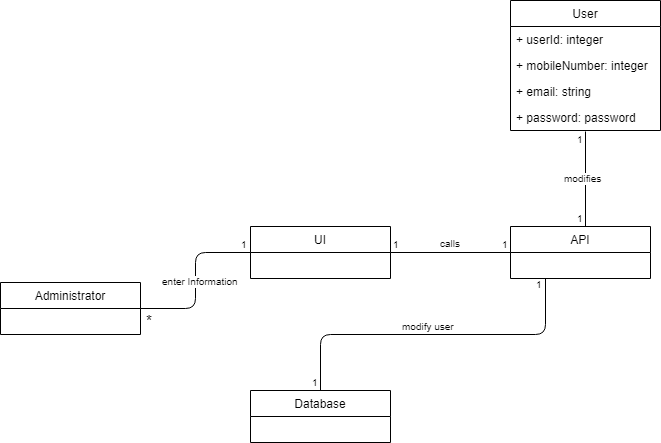

The diagram above was exported from draw.io. Its source (the exported page's mxGraphModel, read from the mxfile embedded in the PNG):
<mxGraphModel dx="840" dy="1552" grid="1" gridSize="10" guides="1" tooltips="1" connect="1" arrows="1" fold="1" page="1" pageScale="1" pageWidth="850" pageHeight="1100" math="0" shadow="0">
  <root>
    <mxCell id="0" />
    <mxCell id="1" parent="0" />
    <mxCell id="fGlDyv4GzAca5Y3Z3q_J-1" value="Administrator" style="swimlane;fontStyle=0;childLayout=stackLayout;horizontal=1;startSize=26;fillColor=none;horizontalStack=0;resizeParent=1;resizeParentMax=0;resizeLast=0;collapsible=1;marginBottom=0;" parent="1" vertex="1">
      <mxGeometry x="30" y="272" width="140" height="52" as="geometry">
        <mxRectangle x="120" y="80" width="90" height="26" as="alternateBounds" />
      </mxGeometry>
    </mxCell>
    <mxCell id="fGlDyv4GzAca5Y3Z3q_J-2" value="Database" style="swimlane;fontStyle=0;childLayout=stackLayout;horizontal=1;startSize=26;fillColor=none;horizontalStack=0;resizeParent=1;resizeParentMax=0;resizeLast=0;collapsible=1;marginBottom=0;" parent="1" vertex="1">
      <mxGeometry x="280" y="380" width="140" height="52" as="geometry" />
    </mxCell>
    <mxCell id="fGlDyv4GzAca5Y3Z3q_J-3" value="UI" style="swimlane;fontStyle=0;childLayout=stackLayout;horizontal=1;startSize=26;fillColor=none;horizontalStack=0;resizeParent=1;resizeParentMax=0;resizeLast=0;collapsible=1;marginBottom=0;" parent="1" vertex="1">
      <mxGeometry x="280" y="216" width="140" height="52" as="geometry" />
    </mxCell>
    <mxCell id="fGlDyv4GzAca5Y3Z3q_J-4" value="API" style="swimlane;fontStyle=0;childLayout=stackLayout;horizontal=1;startSize=26;fillColor=none;horizontalStack=0;resizeParent=1;resizeParentMax=0;resizeLast=0;collapsible=1;marginBottom=0;" parent="1" vertex="1">
      <mxGeometry x="540" y="216" width="140" height="52" as="geometry" />
    </mxCell>
    <mxCell id="fGlDyv4GzAca5Y3Z3q_J-5" value="" style="endArrow=none;html=1;edgeStyle=orthogonalEdgeStyle;entryX=0;entryY=0.5;entryDx=0;entryDy=0;exitX=1;exitY=0.5;exitDx=0;exitDy=0;" parent="1" source="fGlDyv4GzAca5Y3Z3q_J-1" target="fGlDyv4GzAca5Y3Z3q_J-3" edge="1">
      <mxGeometry relative="1" as="geometry">
        <mxPoint x="170" y="311" as="sourcePoint" />
        <mxPoint x="250" y="270" as="targetPoint" />
      </mxGeometry>
    </mxCell>
    <mxCell id="fGlDyv4GzAca5Y3Z3q_J-6" value="enter Information" style="resizable=0;html=1;align=right;verticalAlign=bottom;labelBackgroundColor=#ffffff;fontSize=10;" parent="fGlDyv4GzAca5Y3Z3q_J-5" connectable="0" vertex="1">
      <mxGeometry x="1" relative="1" as="geometry">
        <mxPoint x="-10" y="37" as="offset" />
      </mxGeometry>
    </mxCell>
    <mxCell id="fGlDyv4GzAca5Y3Z3q_J-7" value="1" style="resizable=0;html=1;align=right;verticalAlign=bottom;labelBackgroundColor=#ffffff;fontSize=10;" parent="1" connectable="0" vertex="1">
      <mxGeometry x="309" y="184" as="geometry">
        <mxPoint x="-30" y="58" as="offset" />
      </mxGeometry>
    </mxCell>
    <mxCell id="fGlDyv4GzAca5Y3Z3q_J-8" value="&lt;font style=&quot;font-size: 15px&quot;&gt;*&lt;/font&gt;" style="resizable=0;html=1;align=right;verticalAlign=bottom;labelBackgroundColor=#ffffff;fontSize=10;" parent="1" connectable="0" vertex="1">
      <mxGeometry x="194" y="265" as="geometry">
        <mxPoint x="-10" y="56" as="offset" />
      </mxGeometry>
    </mxCell>
    <mxCell id="fGlDyv4GzAca5Y3Z3q_J-9" value="" style="endArrow=none;html=1;edgeStyle=orthogonalEdgeStyle;" parent="1" edge="1">
      <mxGeometry relative="1" as="geometry">
        <mxPoint x="420" y="242" as="sourcePoint" />
        <mxPoint x="540" y="242" as="targetPoint" />
      </mxGeometry>
    </mxCell>
    <mxCell id="fGlDyv4GzAca5Y3Z3q_J-10" value="1" style="resizable=0;html=1;align=left;verticalAlign=bottom;labelBackgroundColor=#ffffff;fontSize=10;" parent="fGlDyv4GzAca5Y3Z3q_J-9" connectable="0" vertex="1">
      <mxGeometry x="-1" relative="1" as="geometry" />
    </mxCell>
    <mxCell id="fGlDyv4GzAca5Y3Z3q_J-11" value="1" style="resizable=0;html=1;align=right;verticalAlign=bottom;labelBackgroundColor=#ffffff;fontSize=10;" parent="fGlDyv4GzAca5Y3Z3q_J-9" connectable="0" vertex="1">
      <mxGeometry x="1" relative="1" as="geometry" />
    </mxCell>
    <mxCell id="fGlDyv4GzAca5Y3Z3q_J-12" value="calls" style="resizable=0;html=1;align=right;verticalAlign=bottom;labelBackgroundColor=#ffffff;fontSize=10;" parent="1" connectable="0" vertex="1">
      <mxGeometry x="502" y="185" as="geometry">
        <mxPoint x="-10" y="56" as="offset" />
      </mxGeometry>
    </mxCell>
    <mxCell id="fGlDyv4GzAca5Y3Z3q_J-13" value="" style="endArrow=none;html=1;edgeStyle=orthogonalEdgeStyle;exitX=0.25;exitY=1;exitDx=0;exitDy=0;" parent="1" source="fGlDyv4GzAca5Y3Z3q_J-4" target="fGlDyv4GzAca5Y3Z3q_J-2" edge="1">
      <mxGeometry relative="1" as="geometry">
        <mxPoint x="590" y="310" as="sourcePoint" />
        <mxPoint x="710" y="310" as="targetPoint" />
      </mxGeometry>
    </mxCell>
    <mxCell id="fGlDyv4GzAca5Y3Z3q_J-14" value="1" style="resizable=0;html=1;align=left;verticalAlign=bottom;labelBackgroundColor=#ffffff;fontSize=10;" parent="fGlDyv4GzAca5Y3Z3q_J-13" connectable="0" vertex="1">
      <mxGeometry x="-1" relative="1" as="geometry">
        <mxPoint x="-12" y="14" as="offset" />
      </mxGeometry>
    </mxCell>
    <mxCell id="fGlDyv4GzAca5Y3Z3q_J-15" value="1" style="resizable=0;html=1;align=right;verticalAlign=bottom;labelBackgroundColor=#ffffff;fontSize=10;" parent="fGlDyv4GzAca5Y3Z3q_J-13" connectable="0" vertex="1">
      <mxGeometry x="1" relative="1" as="geometry" />
    </mxCell>
    <mxCell id="fGlDyv4GzAca5Y3Z3q_J-16" value="modify user" style="resizable=0;html=1;align=right;verticalAlign=bottom;labelBackgroundColor=#ffffff;fontSize=10;" parent="1" connectable="0" vertex="1">
      <mxGeometry x="496" y="268" as="geometry">
        <mxPoint x="-10" y="56" as="offset" />
      </mxGeometry>
    </mxCell>
    <mxCell id="fGlDyv4GzAca5Y3Z3q_J-29" value="User" style="swimlane;fontStyle=0;childLayout=stackLayout;horizontal=1;startSize=26;fillColor=none;horizontalStack=0;resizeParent=1;resizeParentMax=0;resizeLast=0;collapsible=1;marginBottom=0;" parent="1" vertex="1">
      <mxGeometry x="540" y="-10" width="150" height="130" as="geometry" />
    </mxCell>
    <mxCell id="fGlDyv4GzAca5Y3Z3q_J-40" value="+ userId: integer" style="text;strokeColor=none;fillColor=none;align=left;verticalAlign=top;spacingLeft=4;spacingRight=4;overflow=hidden;rotatable=0;points=[[0,0.5],[1,0.5]];portConstraint=eastwest;" parent="fGlDyv4GzAca5Y3Z3q_J-29" vertex="1">
      <mxGeometry y="26" width="150" height="26" as="geometry" />
    </mxCell>
    <mxCell id="fGlDyv4GzAca5Y3Z3q_J-31" value="+ mobileNumber: integer" style="text;strokeColor=none;fillColor=none;align=left;verticalAlign=top;spacingLeft=4;spacingRight=4;overflow=hidden;rotatable=0;points=[[0,0.5],[1,0.5]];portConstraint=eastwest;" parent="fGlDyv4GzAca5Y3Z3q_J-29" vertex="1">
      <mxGeometry y="52" width="150" height="26" as="geometry" />
    </mxCell>
    <mxCell id="fGlDyv4GzAca5Y3Z3q_J-34" value="+ email: string" style="text;strokeColor=none;fillColor=none;align=left;verticalAlign=top;spacingLeft=4;spacingRight=4;overflow=hidden;rotatable=0;points=[[0,0.5],[1,0.5]];portConstraint=eastwest;" parent="fGlDyv4GzAca5Y3Z3q_J-29" vertex="1">
      <mxGeometry y="78" width="150" height="26" as="geometry" />
    </mxCell>
    <mxCell id="fGlDyv4GzAca5Y3Z3q_J-35" value="+ password: password" style="text;strokeColor=none;fillColor=none;align=left;verticalAlign=top;spacingLeft=4;spacingRight=4;overflow=hidden;rotatable=0;points=[[0,0.5],[1,0.5]];portConstraint=eastwest;" parent="fGlDyv4GzAca5Y3Z3q_J-29" vertex="1">
      <mxGeometry y="104" width="150" height="26" as="geometry" />
    </mxCell>
    <mxCell id="fGlDyv4GzAca5Y3Z3q_J-36" value="" style="endArrow=none;html=1;edgeStyle=orthogonalEdgeStyle;exitX=0.5;exitY=1.038;exitDx=0;exitDy=0;exitPerimeter=0;" parent="1" source="fGlDyv4GzAca5Y3Z3q_J-35" edge="1">
      <mxGeometry relative="1" as="geometry">
        <mxPoint x="610" y="180" as="sourcePoint" />
        <mxPoint x="615" y="216" as="targetPoint" />
        <Array as="points">
          <mxPoint x="615" y="216" />
        </Array>
      </mxGeometry>
    </mxCell>
    <mxCell id="fGlDyv4GzAca5Y3Z3q_J-37" value="1" style="resizable=0;html=1;align=left;verticalAlign=bottom;labelBackgroundColor=#ffffff;fontSize=10;" parent="fGlDyv4GzAca5Y3Z3q_J-36" connectable="0" vertex="1">
      <mxGeometry x="-1" relative="1" as="geometry">
        <mxPoint x="-11" y="16" as="offset" />
      </mxGeometry>
    </mxCell>
    <mxCell id="fGlDyv4GzAca5Y3Z3q_J-38" value="1" style="resizable=0;html=1;align=right;verticalAlign=bottom;labelBackgroundColor=#ffffff;fontSize=10;" parent="fGlDyv4GzAca5Y3Z3q_J-36" connectable="0" vertex="1">
      <mxGeometry x="1" relative="1" as="geometry" />
    </mxCell>
    <mxCell id="fGlDyv4GzAca5Y3Z3q_J-39" value="modifies" style="resizable=0;html=1;align=right;verticalAlign=bottom;labelBackgroundColor=#ffffff;fontSize=10;" parent="1" connectable="0" vertex="1">
      <mxGeometry x="643" y="120" as="geometry">
        <mxPoint x="-10" y="56" as="offset" />
      </mxGeometry>
    </mxCell>
  </root>
</mxGraphModel>